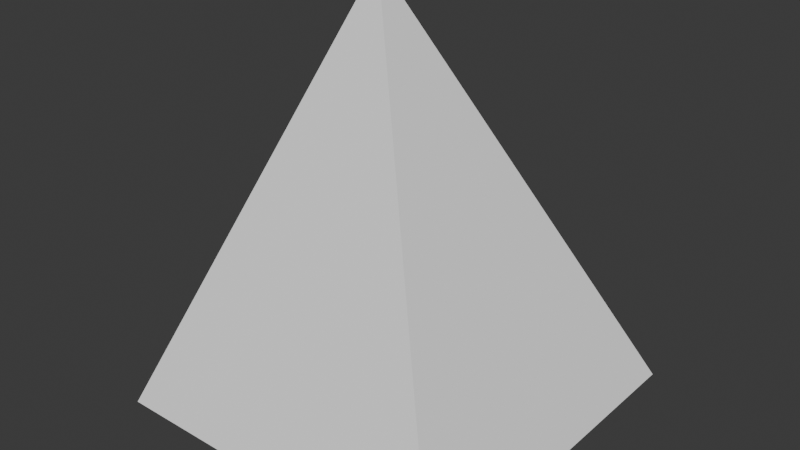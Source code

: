 # Source: PrototypeShape_SlopeCorner.blend  (saved by Blender 4.4.32; exported with 4.5.12 LTS)
import bpy
from mathutils import Matrix  # noqa: F401  (used for matrix-valued properties, if any)

bpy.ops.wm.read_factory_settings(use_empty=True)
scene = bpy.context.scene
scene.name = 'Scene'

# ---- collections
col_collection = bpy.data.collections.new('Collection'); scene.collection.children.link(col_collection)

# ---- world
world_world = bpy.data.worlds.new('World'); scene.world = world_world
world_world.use_nodes = True; world_world.node_tree.nodes.clear()
_N = world_world.node_tree.nodes; _L = world_world.node_tree.links
n0 = _N.new('ShaderNodeOutputWorld'); n0.name = 'World Output'; n0.location = (300, 300)
n1 = _N.new('ShaderNodeBackground'); n1.name = 'Background'; n1.location = (10, 300)
n1.inputs[0].default_value = (0.05088, 0.05088, 0.05088, 1.0)
_L.new(n1.outputs[0], n0.inputs[0])
n0.is_active_output = True
world_world.color = (0.05088, 0.05088, 0.05088)
world_world.sun_shadow_jitter_overblur = 0.0

# ---- meshes
me_cube = bpy.data.meshes.new('Cube')
me_cube.from_pydata([(-2.0, 2.0, 0.0), (-2.0, 2.0, 2.0), (0.0, 0.0, 0.0), (0.0, 2.0, 0.0), (-2.0, 0.0, 0.0)], [], [(4, 1, 0), (0, 3, 2, 4), (2, 3, 1), (2, 1, 4), (1, 3, 0)])
_uv = me_cube.uv_layers.new(name='UV1')
_uv.uv.foreach_set('vector', [0.4142, 1.0, 0.4142, 0.4142, 0.7071, 0.7071, 0.8284, 3.786e-08, 0.8284, 0.4142, 0.4142, 0.4142, 0.4142, 6.583e-09, 0.0, 0.5858, 0.0, 0.2929, 0.4142, 0.0, 0.0, 0.5858, 0.4142, 0.0, 0.4142, 0.5858, 1.0, 0.4142, 1.0, 1.0, 0.7071, 0.7071])
_uv.active_render = True
_uv = me_cube.uv_layers.new(name='UV2')
_uv.uv.foreach_set('vector', [0.01, 0.48, 0.48, 0.01, 0.01, 0.01, 0.99, 0.01, 0.51, 0.01, 0.51, 0.49, 0.99, 0.49, 0.48, 0.51, 0.01, 0.51, 0.01, 0.98, 0.02, 0.99, 0.49, 0.52, 0.49, 0.99, 0.49, 0.02, 0.02, 0.49, 0.49, 0.49])
me_cube.update()

# ---- objects
ob_prototypeshape_slopecorner = bpy.data.objects.new('PrototypeShape_SlopeCorner', me_cube)

# ---- transforms, parenting, visibility, modifiers, constraints
ob_prototypeshape_slopecorner.location = (0.0, 0.0, 0.0)

# ---- collection membership
col_collection.objects.link(ob_prototypeshape_slopecorner)

# ---- scene / render settings (as saved in the file)
scene.frame_start = 1; scene.frame_end = 250; scene.frame_set(1)
scene.render.engine = 'BLENDER_EEVEE_NEXT'
bpy.context.view_layer.update()

# ---- added for rendering (the .blend has no active camera and no usable light): camera, sun
cam_auto = bpy.data.cameras.new('AutoCamera')
cam_auto.lens = 50.0
cam_auto.sensor_width = 36.0
cam_auto.clip_end = 1000.0
ob_auto_camera = bpy.data.objects.new('AutoCamera', cam_auto)
scene.collection.objects.link(ob_auto_camera)
ob_auto_camera.location = (2.20507, -2.84609, 3.56406)
ob_auto_camera.rotation_euler = (1.09748, -7.21219e-08, 0.694738)
scene.camera = ob_auto_camera
light_auto_sun = bpy.data.lights.new('AutoSun', 'SUN')
light_auto_sun.energy = 3.0
light_auto_sun.angle = 0.0523599
ob_auto_sun = bpy.data.objects.new('AutoSun', light_auto_sun)
scene.collection.objects.link(ob_auto_sun)
ob_auto_sun.rotation_euler = (0.872665, 0.174533, 0.523599)
bpy.context.view_layer.update()

